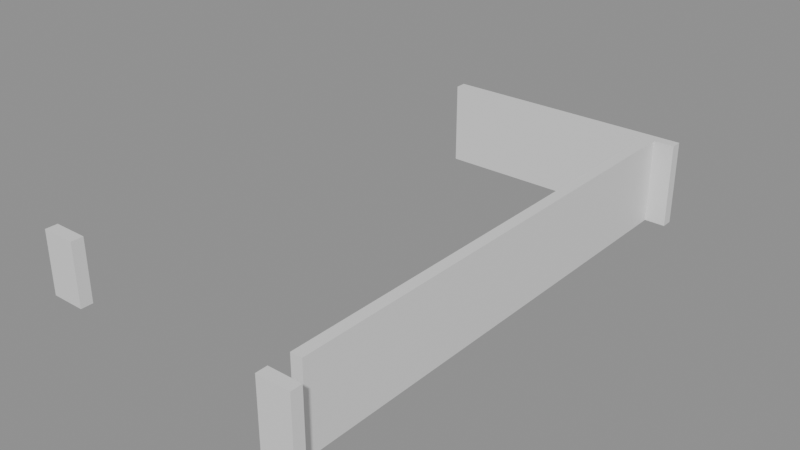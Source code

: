 # Source: building_lego.blend  (saved by Blender 5.0.119; exported with 4.5.12 LTS)
import bpy
from mathutils import Matrix  # noqa: F401  (used for matrix-valued properties, if any)

bpy.ops.wm.read_factory_settings(use_empty=True)
scene = bpy.context.scene
scene.name = 'Scene'

# ---- collections
col_01_paredes_externas = bpy.data.collections.new('01_Paredes_Externas'); scene.collection.children.link(col_01_paredes_externas)

# ---- materials (node trees are filled in below, after node groups)
mat_mat_parede_externa = bpy.data.materials.new('Mat_Parede_Externa')

# ---- material node trees
mat_mat_parede_externa.use_nodes = True; mat_mat_parede_externa.node_tree.nodes.clear()
_N = mat_mat_parede_externa.node_tree.nodes; _L = mat_mat_parede_externa.node_tree.links
n0 = _N.new('ShaderNodeBsdfPrincipled'); n0.name = 'BSDF - Pré-fundamentado'; n0.location = (-200, 100)
n1 = _N.new('ShaderNodeOutputMaterial'); n1.name = 'Saída de material'; n1.location = (200, 100)
_L.new(n0.outputs[0], n1.inputs[0])
n1.is_active_output = True

# ---- meshes
me_bloco_wall_torch_4728_1311_z15 = bpy.data.meshes.new('Bloco_wall_torch_4728_1311_z15')
me_bloco_wall_torch_4728_1311_z15.from_pydata([(-0.5, -0.175, -0.9), (0.5, -0.175, -0.9), (0.5, 0.175, -0.9), (-0.5, 0.175, -0.9), (-0.5, -0.175, 0.9), (0.5, -0.175, 0.9), (0.5, 0.175, 0.9), (-0.5, 0.175, 0.9)], [], [(0, 1, 2, 3), (4, 7, 6, 5), (0, 4, 5, 1), (2, 6, 7, 3), (0, 3, 7, 4), (1, 5, 6, 2)])
me_bloco_wall_torch_4728_1311_z15.materials.append(mat_mat_parede_externa)
me_bloco_wall_torch_4728_1311_z15.update()
me_bloco_dungeon_wall_4735_1311_z0 = bpy.data.meshes.new('Bloco_dungeon_wall_4735_1311_z0')
me_bloco_dungeon_wall_4735_1311_z0.from_pydata([(-0.5, -0.175, -1.32), (0.5, -0.175, -1.32), (0.5, 0.175, -1.32), (-0.5, 0.175, -1.32), (-0.5, -0.175, 1.32), (0.5, -0.175, 1.32), (0.5, 0.175, 1.32), (-0.5, 0.175, 1.32)], [], [(0, 1, 2, 3), (4, 7, 6, 5), (0, 4, 5, 1), (2, 6, 7, 3), (0, 3, 7, 4), (1, 5, 6, 2)])
me_bloco_dungeon_wall_4735_1311_z0.materials.append(mat_mat_parede_externa)
me_bloco_dungeon_wall_4735_1311_z0.update()
me_bloco_dungeon_wall_4728_1327_z0 = bpy.data.meshes.new('Bloco_dungeon_wall_4728_1327_z0')
me_bloco_dungeon_wall_4728_1327_z0.from_pydata([(-0.5, -0.175, -1.32), (0.5, -0.175, -1.32), (0.5, 0.175, -1.32), (-0.5, 0.175, -1.32), (-0.5, -0.175, 1.32), (0.5, -0.175, 1.32), (0.5, 0.175, 1.32), (-0.5, 0.175, 1.32)], [], [(0, 1, 2, 3), (4, 7, 6, 5), (0, 4, 5, 1), (2, 6, 7, 3), (0, 3, 7, 4), (1, 5, 6, 2)])
me_bloco_dungeon_wall_4728_1327_z0.materials.append(mat_mat_parede_externa)
me_bloco_dungeon_wall_4728_1327_z0.update()
me_bloco_dungeon_wall_4729_1327_z0 = bpy.data.meshes.new('Bloco_dungeon_wall_4729_1327_z0')
me_bloco_dungeon_wall_4729_1327_z0.from_pydata([(-0.5, -0.175, -1.32), (0.5, -0.175, -1.32), (0.5, 0.175, -1.32), (-0.5, 0.175, -1.32), (-0.5, -0.175, 1.32), (0.5, -0.175, 1.32), (0.5, 0.175, 1.32), (-0.5, 0.175, 1.32)], [], [(0, 1, 2, 3), (4, 7, 6, 5), (0, 4, 5, 1), (2, 6, 7, 3), (0, 3, 7, 4), (1, 5, 6, 2)])
me_bloco_dungeon_wall_4729_1327_z0.materials.append(mat_mat_parede_externa)
me_bloco_dungeon_wall_4729_1327_z0.update()
me_bloco_dungeon_wall_4730_1327_z0 = bpy.data.meshes.new('Bloco_dungeon_wall_4730_1327_z0')
me_bloco_dungeon_wall_4730_1327_z0.from_pydata([(-0.5, -0.175, -1.32), (0.5, -0.175, -1.32), (0.5, 0.175, -1.32), (-0.5, 0.175, -1.32), (-0.5, -0.175, 1.32), (0.5, -0.175, 1.32), (0.5, 0.175, 1.32), (-0.5, 0.175, 1.32)], [], [(0, 1, 2, 3), (4, 7, 6, 5), (0, 4, 5, 1), (2, 6, 7, 3), (0, 3, 7, 4), (1, 5, 6, 2)])
me_bloco_dungeon_wall_4730_1327_z0.materials.append(mat_mat_parede_externa)
me_bloco_dungeon_wall_4730_1327_z0.update()
me_bloco_dungeon_wall_4731_1327_z0 = bpy.data.meshes.new('Bloco_dungeon_wall_4731_1327_z0')
me_bloco_dungeon_wall_4731_1327_z0.from_pydata([(-0.5, -0.175, -1.32), (0.5, -0.175, -1.32), (0.5, 0.175, -1.32), (-0.5, 0.175, -1.32), (-0.5, -0.175, 1.32), (0.5, -0.175, 1.32), (0.5, 0.175, 1.32), (-0.5, 0.175, 1.32)], [], [(0, 1, 2, 3), (4, 7, 6, 5), (0, 4, 5, 1), (2, 6, 7, 3), (0, 3, 7, 4), (1, 5, 6, 2)])
me_bloco_dungeon_wall_4731_1327_z0.materials.append(mat_mat_parede_externa)
me_bloco_dungeon_wall_4731_1327_z0.update()
me_bloco_dungeon_wall_4732_1327_z0 = bpy.data.meshes.new('Bloco_dungeon_wall_4732_1327_z0')
me_bloco_dungeon_wall_4732_1327_z0.from_pydata([(-0.5, -0.175, -1.32), (0.5, -0.175, -1.32), (0.5, 0.175, -1.32), (-0.5, 0.175, -1.32), (-0.5, -0.175, 1.32), (0.5, -0.175, 1.32), (0.5, 0.175, 1.32), (-0.5, 0.175, 1.32)], [], [(0, 1, 2, 3), (4, 7, 6, 5), (0, 4, 5, 1), (2, 6, 7, 3), (0, 3, 7, 4), (1, 5, 6, 2)])
me_bloco_dungeon_wall_4732_1327_z0.materials.append(mat_mat_parede_externa)
me_bloco_dungeon_wall_4732_1327_z0.update()
me_bloco_dungeon_wall_4733_1327_z0 = bpy.data.meshes.new('Bloco_dungeon_wall_4733_1327_z0')
me_bloco_dungeon_wall_4733_1327_z0.from_pydata([(-0.5, -0.175, -1.32), (0.5, -0.175, -1.32), (0.5, 0.175, -1.32), (-0.5, 0.175, -1.32), (-0.5, -0.175, 1.32), (0.5, -0.175, 1.32), (0.5, 0.175, 1.32), (-0.5, 0.175, 1.32)], [], [(0, 1, 2, 3), (4, 7, 6, 5), (0, 4, 5, 1), (2, 6, 7, 3), (0, 3, 7, 4), (1, 5, 6, 2)])
me_bloco_dungeon_wall_4733_1327_z0.materials.append(mat_mat_parede_externa)
me_bloco_dungeon_wall_4733_1327_z0.update()
me_bloco_dungeon_wall_4734_1327_z0 = bpy.data.meshes.new('Bloco_dungeon_wall_4734_1327_z0')
me_bloco_dungeon_wall_4734_1327_z0.from_pydata([(-0.5, -0.175, -1.32), (0.5, -0.175, -1.32), (0.5, 0.175, -1.32), (-0.5, 0.175, -1.32), (-0.5, -0.175, 1.32), (0.5, -0.175, 1.32), (0.5, 0.175, 1.32), (-0.5, 0.175, 1.32)], [], [(0, 1, 2, 3), (4, 7, 6, 5), (0, 4, 5, 1), (2, 6, 7, 3), (0, 3, 7, 4), (1, 5, 6, 2)])
me_bloco_dungeon_wall_4734_1327_z0.materials.append(mat_mat_parede_externa)
me_bloco_dungeon_wall_4734_1327_z0.update()
me_bloco_dungeon_wall_4735_1327_z0 = bpy.data.meshes.new('Bloco_dungeon_wall_4735_1327_z0')
me_bloco_dungeon_wall_4735_1327_z0.from_pydata([(-0.5, -0.175, -1.32), (0.5, -0.175, -1.32), (0.5, 0.175, -1.32), (-0.5, 0.175, -1.32), (-0.5, -0.175, 1.32), (0.5, -0.175, 1.32), (0.5, 0.175, 1.32), (-0.5, 0.175, 1.32)], [], [(0, 1, 2, 3), (4, 7, 6, 5), (0, 4, 5, 1), (2, 6, 7, 3), (0, 3, 7, 4), (1, 5, 6, 2)])
me_bloco_dungeon_wall_4735_1327_z0.materials.append(mat_mat_parede_externa)
me_bloco_dungeon_wall_4735_1327_z0.update()
me_bloco_dungeon_wall_4735_1312_z0 = bpy.data.meshes.new('Bloco_dungeon_wall_4735_1312_z0')
me_bloco_dungeon_wall_4735_1312_z0.from_pydata([(-0.175, -0.5, -1.32), (0.175, -0.5, -1.32), (0.175, 0.5, -1.32), (-0.175, 0.5, -1.32), (-0.175, -0.5, 1.32), (0.175, -0.5, 1.32), (0.175, 0.5, 1.32), (-0.175, 0.5, 1.32)], [], [(0, 1, 2, 3), (4, 7, 6, 5), (0, 4, 5, 1), (2, 6, 7, 3), (0, 3, 7, 4), (1, 5, 6, 2)])
me_bloco_dungeon_wall_4735_1312_z0.materials.append(mat_mat_parede_externa)
me_bloco_dungeon_wall_4735_1312_z0.update()
me_bloco_dungeon_wall_4735_1313_z0 = bpy.data.meshes.new('Bloco_dungeon_wall_4735_1313_z0')
me_bloco_dungeon_wall_4735_1313_z0.from_pydata([(-0.175, -0.5, -1.32), (0.175, -0.5, -1.32), (0.175, 0.5, -1.32), (-0.175, 0.5, -1.32), (-0.175, -0.5, 1.32), (0.175, -0.5, 1.32), (0.175, 0.5, 1.32), (-0.175, 0.5, 1.32)], [], [(0, 1, 2, 3), (4, 7, 6, 5), (0, 4, 5, 1), (2, 6, 7, 3), (0, 3, 7, 4), (1, 5, 6, 2)])
me_bloco_dungeon_wall_4735_1313_z0.materials.append(mat_mat_parede_externa)
me_bloco_dungeon_wall_4735_1313_z0.update()
me_bloco_dungeon_wall_4735_1314_z0 = bpy.data.meshes.new('Bloco_dungeon_wall_4735_1314_z0')
me_bloco_dungeon_wall_4735_1314_z0.from_pydata([(-0.175, -0.5, -1.32), (0.175, -0.5, -1.32), (0.175, 0.5, -1.32), (-0.175, 0.5, -1.32), (-0.175, -0.5, 1.32), (0.175, -0.5, 1.32), (0.175, 0.5, 1.32), (-0.175, 0.5, 1.32)], [], [(0, 1, 2, 3), (4, 7, 6, 5), (0, 4, 5, 1), (2, 6, 7, 3), (0, 3, 7, 4), (1, 5, 6, 2)])
me_bloco_dungeon_wall_4735_1314_z0.materials.append(mat_mat_parede_externa)
me_bloco_dungeon_wall_4735_1314_z0.update()
me_bloco_dungeon_wall_4735_1315_z0 = bpy.data.meshes.new('Bloco_dungeon_wall_4735_1315_z0')
me_bloco_dungeon_wall_4735_1315_z0.from_pydata([(-0.175, -0.5, -1.32), (0.175, -0.5, -1.32), (0.175, 0.5, -1.32), (-0.175, 0.5, -1.32), (-0.175, -0.5, 1.32), (0.175, -0.5, 1.32), (0.175, 0.5, 1.32), (-0.175, 0.5, 1.32)], [], [(0, 1, 2, 3), (4, 7, 6, 5), (0, 4, 5, 1), (2, 6, 7, 3), (0, 3, 7, 4), (1, 5, 6, 2)])
me_bloco_dungeon_wall_4735_1315_z0.materials.append(mat_mat_parede_externa)
me_bloco_dungeon_wall_4735_1315_z0.update()
me_bloco_dungeon_wall_4735_1316_z0 = bpy.data.meshes.new('Bloco_dungeon_wall_4735_1316_z0')
me_bloco_dungeon_wall_4735_1316_z0.from_pydata([(-0.175, -0.5, -1.32), (0.175, -0.5, -1.32), (0.175, 0.5, -1.32), (-0.175, 0.5, -1.32), (-0.175, -0.5, 1.32), (0.175, -0.5, 1.32), (0.175, 0.5, 1.32), (-0.175, 0.5, 1.32)], [], [(0, 1, 2, 3), (4, 7, 6, 5), (0, 4, 5, 1), (2, 6, 7, 3), (0, 3, 7, 4), (1, 5, 6, 2)])
me_bloco_dungeon_wall_4735_1316_z0.materials.append(mat_mat_parede_externa)
me_bloco_dungeon_wall_4735_1316_z0.update()
me_bloco_dungeon_wall_4735_1317_z0 = bpy.data.meshes.new('Bloco_dungeon_wall_4735_1317_z0')
me_bloco_dungeon_wall_4735_1317_z0.from_pydata([(-0.175, -0.5, -1.32), (0.175, -0.5, -1.32), (0.175, 0.5, -1.32), (-0.175, 0.5, -1.32), (-0.175, -0.5, 1.32), (0.175, -0.5, 1.32), (0.175, 0.5, 1.32), (-0.175, 0.5, 1.32)], [], [(0, 1, 2, 3), (4, 7, 6, 5), (0, 4, 5, 1), (2, 6, 7, 3), (0, 3, 7, 4), (1, 5, 6, 2)])
me_bloco_dungeon_wall_4735_1317_z0.materials.append(mat_mat_parede_externa)
me_bloco_dungeon_wall_4735_1317_z0.update()
me_bloco_dungeon_wall_4735_1318_z0 = bpy.data.meshes.new('Bloco_dungeon_wall_4735_1318_z0')
me_bloco_dungeon_wall_4735_1318_z0.from_pydata([(-0.175, -0.5, -1.32), (0.175, -0.5, -1.32), (0.175, 0.5, -1.32), (-0.175, 0.5, -1.32), (-0.175, -0.5, 1.32), (0.175, -0.5, 1.32), (0.175, 0.5, 1.32), (-0.175, 0.5, 1.32)], [], [(0, 1, 2, 3), (4, 7, 6, 5), (0, 4, 5, 1), (2, 6, 7, 3), (0, 3, 7, 4), (1, 5, 6, 2)])
me_bloco_dungeon_wall_4735_1318_z0.materials.append(mat_mat_parede_externa)
me_bloco_dungeon_wall_4735_1318_z0.update()
me_bloco_dungeon_wall_4735_1319_z0 = bpy.data.meshes.new('Bloco_dungeon_wall_4735_1319_z0')
me_bloco_dungeon_wall_4735_1319_z0.from_pydata([(-0.175, -0.5, -1.32), (0.175, -0.5, -1.32), (0.175, 0.5, -1.32), (-0.175, 0.5, -1.32), (-0.175, -0.5, 1.32), (0.175, -0.5, 1.32), (0.175, 0.5, 1.32), (-0.175, 0.5, 1.32)], [], [(0, 1, 2, 3), (4, 7, 6, 5), (0, 4, 5, 1), (2, 6, 7, 3), (0, 3, 7, 4), (1, 5, 6, 2)])
me_bloco_dungeon_wall_4735_1319_z0.materials.append(mat_mat_parede_externa)
me_bloco_dungeon_wall_4735_1319_z0.update()
me_bloco_dungeon_wall_4735_1320_z0 = bpy.data.meshes.new('Bloco_dungeon_wall_4735_1320_z0')
me_bloco_dungeon_wall_4735_1320_z0.from_pydata([(-0.175, -0.5, -1.32), (0.175, -0.5, -1.32), (0.175, 0.5, -1.32), (-0.175, 0.5, -1.32), (-0.175, -0.5, 1.32), (0.175, -0.5, 1.32), (0.175, 0.5, 1.32), (-0.175, 0.5, 1.32)], [], [(0, 1, 2, 3), (4, 7, 6, 5), (0, 4, 5, 1), (2, 6, 7, 3), (0, 3, 7, 4), (1, 5, 6, 2)])
me_bloco_dungeon_wall_4735_1320_z0.materials.append(mat_mat_parede_externa)
me_bloco_dungeon_wall_4735_1320_z0.update()
me_bloco_dungeon_wall_4735_1321_z0 = bpy.data.meshes.new('Bloco_dungeon_wall_4735_1321_z0')
me_bloco_dungeon_wall_4735_1321_z0.from_pydata([(-0.175, -0.5, -1.32), (0.175, -0.5, -1.32), (0.175, 0.5, -1.32), (-0.175, 0.5, -1.32), (-0.175, -0.5, 1.32), (0.175, -0.5, 1.32), (0.175, 0.5, 1.32), (-0.175, 0.5, 1.32)], [], [(0, 1, 2, 3), (4, 7, 6, 5), (0, 4, 5, 1), (2, 6, 7, 3), (0, 3, 7, 4), (1, 5, 6, 2)])
me_bloco_dungeon_wall_4735_1321_z0.materials.append(mat_mat_parede_externa)
me_bloco_dungeon_wall_4735_1321_z0.update()
me_bloco_dungeon_wall_4735_1322_z0 = bpy.data.meshes.new('Bloco_dungeon_wall_4735_1322_z0')
me_bloco_dungeon_wall_4735_1322_z0.from_pydata([(-0.175, -0.5, -1.32), (0.175, -0.5, -1.32), (0.175, 0.5, -1.32), (-0.175, 0.5, -1.32), (-0.175, -0.5, 1.32), (0.175, -0.5, 1.32), (0.175, 0.5, 1.32), (-0.175, 0.5, 1.32)], [], [(0, 1, 2, 3), (4, 7, 6, 5), (0, 4, 5, 1), (2, 6, 7, 3), (0, 3, 7, 4), (1, 5, 6, 2)])
me_bloco_dungeon_wall_4735_1322_z0.materials.append(mat_mat_parede_externa)
me_bloco_dungeon_wall_4735_1322_z0.update()
me_bloco_dungeon_wall_4735_1323_z0 = bpy.data.meshes.new('Bloco_dungeon_wall_4735_1323_z0')
me_bloco_dungeon_wall_4735_1323_z0.from_pydata([(-0.175, -0.5, -1.32), (0.175, -0.5, -1.32), (0.175, 0.5, -1.32), (-0.175, 0.5, -1.32), (-0.175, -0.5, 1.32), (0.175, -0.5, 1.32), (0.175, 0.5, 1.32), (-0.175, 0.5, 1.32)], [], [(0, 1, 2, 3), (4, 7, 6, 5), (0, 4, 5, 1), (2, 6, 7, 3), (0, 3, 7, 4), (1, 5, 6, 2)])
me_bloco_dungeon_wall_4735_1323_z0.materials.append(mat_mat_parede_externa)
me_bloco_dungeon_wall_4735_1323_z0.update()
me_bloco_dungeon_wall_4735_1324_z0 = bpy.data.meshes.new('Bloco_dungeon_wall_4735_1324_z0')
me_bloco_dungeon_wall_4735_1324_z0.from_pydata([(-0.175, -0.5, -1.32), (0.175, -0.5, -1.32), (0.175, 0.5, -1.32), (-0.175, 0.5, -1.32), (-0.175, -0.5, 1.32), (0.175, -0.5, 1.32), (0.175, 0.5, 1.32), (-0.175, 0.5, 1.32)], [], [(0, 1, 2, 3), (4, 7, 6, 5), (0, 4, 5, 1), (2, 6, 7, 3), (0, 3, 7, 4), (1, 5, 6, 2)])
me_bloco_dungeon_wall_4735_1324_z0.materials.append(mat_mat_parede_externa)
me_bloco_dungeon_wall_4735_1324_z0.update()
me_bloco_dungeon_wall_4735_1325_z0 = bpy.data.meshes.new('Bloco_dungeon_wall_4735_1325_z0')
me_bloco_dungeon_wall_4735_1325_z0.from_pydata([(-0.175, -0.5, -1.32), (0.175, -0.5, -1.32), (0.175, 0.5, -1.32), (-0.175, 0.5, -1.32), (-0.175, -0.5, 1.32), (0.175, -0.5, 1.32), (0.175, 0.5, 1.32), (-0.175, 0.5, 1.32)], [], [(0, 1, 2, 3), (4, 7, 6, 5), (0, 4, 5, 1), (2, 6, 7, 3), (0, 3, 7, 4), (1, 5, 6, 2)])
me_bloco_dungeon_wall_4735_1325_z0.materials.append(mat_mat_parede_externa)
me_bloco_dungeon_wall_4735_1325_z0.update()
me_bloco_dungeon_wall_4735_1326_z0 = bpy.data.meshes.new('Bloco_dungeon_wall_4735_1326_z0')
me_bloco_dungeon_wall_4735_1326_z0.from_pydata([(-0.175, -0.5, -1.32), (0.175, -0.5, -1.32), (0.175, 0.5, -1.32), (-0.175, 0.5, -1.32), (-0.175, -0.5, 1.32), (0.175, -0.5, 1.32), (0.175, 0.5, 1.32), (-0.175, 0.5, 1.32)], [], [(0, 1, 2, 3), (4, 7, 6, 5), (0, 4, 5, 1), (2, 6, 7, 3), (0, 3, 7, 4), (1, 5, 6, 2)])
me_bloco_dungeon_wall_4735_1326_z0.materials.append(mat_mat_parede_externa)
me_bloco_dungeon_wall_4735_1326_z0.update()

# ---- objects
ob_parede_externa_norte_y1311_x4728_4728 = bpy.data.objects.new('Parede_Externa_Norte_Y1311_X4728_4728', None)
ob_bloco_wall_torch_4728_1311_z15 = bpy.data.objects.new('Bloco_wall_torch_4728_1311_z15', me_bloco_wall_torch_4728_1311_z15)
ob_parede_externa_norte_y1311_x4735_4735 = bpy.data.objects.new('Parede_Externa_Norte_Y1311_X4735_4735', None)
ob_bloco_dungeon_wall_4735_1311_z0 = bpy.data.objects.new('Bloco_dungeon_wall_4735_1311_z0', me_bloco_dungeon_wall_4735_1311_z0)
ob_parede_externa_sul_y1327_x4728_4735 = bpy.data.objects.new('Parede_Externa_Sul_Y1327_X4728_4735', None)
ob_bloco_dungeon_wall_4728_1327_z0 = bpy.data.objects.new('Bloco_dungeon_wall_4728_1327_z0', me_bloco_dungeon_wall_4728_1327_z0)
ob_bloco_dungeon_wall_4729_1327_z0 = bpy.data.objects.new('Bloco_dungeon_wall_4729_1327_z0', me_bloco_dungeon_wall_4729_1327_z0)
ob_bloco_dungeon_wall_4730_1327_z0 = bpy.data.objects.new('Bloco_dungeon_wall_4730_1327_z0', me_bloco_dungeon_wall_4730_1327_z0)
ob_bloco_dungeon_wall_4731_1327_z0 = bpy.data.objects.new('Bloco_dungeon_wall_4731_1327_z0', me_bloco_dungeon_wall_4731_1327_z0)
ob_bloco_dungeon_wall_4732_1327_z0 = bpy.data.objects.new('Bloco_dungeon_wall_4732_1327_z0', me_bloco_dungeon_wall_4732_1327_z0)
ob_bloco_dungeon_wall_4733_1327_z0 = bpy.data.objects.new('Bloco_dungeon_wall_4733_1327_z0', me_bloco_dungeon_wall_4733_1327_z0)
ob_bloco_dungeon_wall_4734_1327_z0 = bpy.data.objects.new('Bloco_dungeon_wall_4734_1327_z0', me_bloco_dungeon_wall_4734_1327_z0)
ob_bloco_dungeon_wall_4735_1327_z0 = bpy.data.objects.new('Bloco_dungeon_wall_4735_1327_z0', me_bloco_dungeon_wall_4735_1327_z0)
ob_parede_externa_leste_x4735_y1312_1326 = bpy.data.objects.new('Parede_Externa_Leste_X4735_Y1312_1326', None)
ob_bloco_dungeon_wall_4735_1312_z0 = bpy.data.objects.new('Bloco_dungeon_wall_4735_1312_z0', me_bloco_dungeon_wall_4735_1312_z0)
ob_bloco_dungeon_wall_4735_1313_z0 = bpy.data.objects.new('Bloco_dungeon_wall_4735_1313_z0', me_bloco_dungeon_wall_4735_1313_z0)
ob_bloco_dungeon_wall_4735_1314_z0 = bpy.data.objects.new('Bloco_dungeon_wall_4735_1314_z0', me_bloco_dungeon_wall_4735_1314_z0)
ob_bloco_dungeon_wall_4735_1315_z0 = bpy.data.objects.new('Bloco_dungeon_wall_4735_1315_z0', me_bloco_dungeon_wall_4735_1315_z0)
ob_bloco_dungeon_wall_4735_1316_z0 = bpy.data.objects.new('Bloco_dungeon_wall_4735_1316_z0', me_bloco_dungeon_wall_4735_1316_z0)
ob_bloco_dungeon_wall_4735_1317_z0 = bpy.data.objects.new('Bloco_dungeon_wall_4735_1317_z0', me_bloco_dungeon_wall_4735_1317_z0)
ob_bloco_dungeon_wall_4735_1318_z0 = bpy.data.objects.new('Bloco_dungeon_wall_4735_1318_z0', me_bloco_dungeon_wall_4735_1318_z0)
ob_bloco_dungeon_wall_4735_1319_z0 = bpy.data.objects.new('Bloco_dungeon_wall_4735_1319_z0', me_bloco_dungeon_wall_4735_1319_z0)
ob_bloco_dungeon_wall_4735_1320_z0 = bpy.data.objects.new('Bloco_dungeon_wall_4735_1320_z0', me_bloco_dungeon_wall_4735_1320_z0)
ob_bloco_dungeon_wall_4735_1321_z0 = bpy.data.objects.new('Bloco_dungeon_wall_4735_1321_z0', me_bloco_dungeon_wall_4735_1321_z0)
ob_bloco_dungeon_wall_4735_1322_z0 = bpy.data.objects.new('Bloco_dungeon_wall_4735_1322_z0', me_bloco_dungeon_wall_4735_1322_z0)
ob_bloco_dungeon_wall_4735_1323_z0 = bpy.data.objects.new('Bloco_dungeon_wall_4735_1323_z0', me_bloco_dungeon_wall_4735_1323_z0)
ob_bloco_dungeon_wall_4735_1324_z0 = bpy.data.objects.new('Bloco_dungeon_wall_4735_1324_z0', me_bloco_dungeon_wall_4735_1324_z0)
ob_bloco_dungeon_wall_4735_1325_z0 = bpy.data.objects.new('Bloco_dungeon_wall_4735_1325_z0', me_bloco_dungeon_wall_4735_1325_z0)
ob_bloco_dungeon_wall_4735_1326_z0 = bpy.data.objects.new('Bloco_dungeon_wall_4735_1326_z0', me_bloco_dungeon_wall_4735_1326_z0)

# ---- transforms, parenting, visibility, modifiers, constraints
ob_parede_externa_norte_y1311_x4728_4728.location = (-3.5, -8.0, 1.8)
ob_parede_externa_norte_y1311_x4728_4728.empty_display_type = 'CUBE'
ob_bloco_wall_torch_4728_1311_z15.parent = ob_parede_externa_norte_y1311_x4728_4728
ob_bloco_wall_torch_4728_1311_z15.matrix_parent_inverse = Matrix(((1.0, -0.0, 0.0, 3.5), (-0.0, 1.0, -0.0, 8.0), (0.0, -0.0, 1.0, -1.8), (-0.0, 0.0, -0.0, 1.0)))
ob_bloco_wall_torch_4728_1311_z15.location = (-3.5, -8.325, 2.7)
ob_parede_externa_norte_y1311_x4735_4735.location = (3.5, -8.0, 0.0)
ob_parede_externa_norte_y1311_x4735_4735.empty_display_type = 'CUBE'
ob_bloco_dungeon_wall_4735_1311_z0.parent = ob_parede_externa_norte_y1311_x4735_4735
ob_bloco_dungeon_wall_4735_1311_z0.matrix_parent_inverse = Matrix(((1.0, -0.0, 0.0, -3.5), (-0.0, 1.0, -0.0, 8.0), (0.0, -0.0, 1.0, -0.0), (-0.0, 0.0, -0.0, 1.0)))
ob_bloco_dungeon_wall_4735_1311_z0.location = (3.5, -8.325, 1.32)
ob_parede_externa_sul_y1327_x4728_4735.location = (0.0, 8.0, 0.0)
ob_parede_externa_sul_y1327_x4728_4735.empty_display_type = 'CUBE'
ob_bloco_dungeon_wall_4728_1327_z0.parent = ob_parede_externa_sul_y1327_x4728_4735
ob_bloco_dungeon_wall_4728_1327_z0.matrix_parent_inverse = Matrix(((1.0, -0.0, 0.0, -0.0), (-0.0, 1.0, -0.0, -8.0), (0.0, -0.0, 1.0, -0.0), (-0.0, 0.0, -0.0, 1.0)))
ob_bloco_dungeon_wall_4728_1327_z0.location = (-3.5, 7.675, 1.32)
ob_bloco_dungeon_wall_4729_1327_z0.parent = ob_parede_externa_sul_y1327_x4728_4735
ob_bloco_dungeon_wall_4729_1327_z0.matrix_parent_inverse = Matrix(((1.0, -0.0, 0.0, -0.0), (-0.0, 1.0, -0.0, -8.0), (0.0, -0.0, 1.0, -0.0), (-0.0, 0.0, -0.0, 1.0)))
ob_bloco_dungeon_wall_4729_1327_z0.location = (-2.5, 7.675, 1.32)
ob_bloco_dungeon_wall_4730_1327_z0.parent = ob_parede_externa_sul_y1327_x4728_4735
ob_bloco_dungeon_wall_4730_1327_z0.matrix_parent_inverse = Matrix(((1.0, -0.0, 0.0, -0.0), (-0.0, 1.0, -0.0, -8.0), (0.0, -0.0, 1.0, -0.0), (-0.0, 0.0, -0.0, 1.0)))
ob_bloco_dungeon_wall_4730_1327_z0.location = (-1.5, 7.675, 1.32)
ob_bloco_dungeon_wall_4731_1327_z0.parent = ob_parede_externa_sul_y1327_x4728_4735
ob_bloco_dungeon_wall_4731_1327_z0.matrix_parent_inverse = Matrix(((1.0, -0.0, 0.0, -0.0), (-0.0, 1.0, -0.0, -8.0), (0.0, -0.0, 1.0, -0.0), (-0.0, 0.0, -0.0, 1.0)))
ob_bloco_dungeon_wall_4731_1327_z0.location = (-0.5, 7.675, 1.32)
ob_bloco_dungeon_wall_4732_1327_z0.parent = ob_parede_externa_sul_y1327_x4728_4735
ob_bloco_dungeon_wall_4732_1327_z0.matrix_parent_inverse = Matrix(((1.0, -0.0, 0.0, -0.0), (-0.0, 1.0, -0.0, -8.0), (0.0, -0.0, 1.0, -0.0), (-0.0, 0.0, -0.0, 1.0)))
ob_bloco_dungeon_wall_4732_1327_z0.location = (0.5, 7.675, 1.32)
ob_bloco_dungeon_wall_4733_1327_z0.parent = ob_parede_externa_sul_y1327_x4728_4735
ob_bloco_dungeon_wall_4733_1327_z0.matrix_parent_inverse = Matrix(((1.0, -0.0, 0.0, -0.0), (-0.0, 1.0, -0.0, -8.0), (0.0, -0.0, 1.0, -0.0), (-0.0, 0.0, -0.0, 1.0)))
ob_bloco_dungeon_wall_4733_1327_z0.location = (1.5, 7.675, 1.32)
ob_bloco_dungeon_wall_4734_1327_z0.parent = ob_parede_externa_sul_y1327_x4728_4735
ob_bloco_dungeon_wall_4734_1327_z0.matrix_parent_inverse = Matrix(((1.0, -0.0, 0.0, -0.0), (-0.0, 1.0, -0.0, -8.0), (0.0, -0.0, 1.0, -0.0), (-0.0, 0.0, -0.0, 1.0)))
ob_bloco_dungeon_wall_4734_1327_z0.location = (2.5, 7.675, 1.32)
ob_bloco_dungeon_wall_4735_1327_z0.parent = ob_parede_externa_sul_y1327_x4728_4735
ob_bloco_dungeon_wall_4735_1327_z0.matrix_parent_inverse = Matrix(((1.0, -0.0, 0.0, -0.0), (-0.0, 1.0, -0.0, -8.0), (0.0, -0.0, 1.0, -0.0), (-0.0, 0.0, -0.0, 1.0)))
ob_bloco_dungeon_wall_4735_1327_z0.location = (3.5, 7.675, 1.32)
ob_parede_externa_leste_x4735_y1312_1326.location = (3.5, 0.0, 0.0)
ob_parede_externa_leste_x4735_y1312_1326.empty_display_type = 'CUBE'
ob_bloco_dungeon_wall_4735_1312_z0.parent = ob_parede_externa_leste_x4735_y1312_1326
ob_bloco_dungeon_wall_4735_1312_z0.matrix_parent_inverse = Matrix(((1.0, -0.0, 0.0, -3.5), (-0.0, 1.0, -0.0, 0.0), (0.0, -0.0, 1.0, -0.0), (-0.0, 0.0, -0.0, 1.0)))
ob_bloco_dungeon_wall_4735_1312_z0.location = (3.175, -7.0, 1.32)
ob_bloco_dungeon_wall_4735_1313_z0.parent = ob_parede_externa_leste_x4735_y1312_1326
ob_bloco_dungeon_wall_4735_1313_z0.matrix_parent_inverse = Matrix(((1.0, -0.0, 0.0, -3.5), (-0.0, 1.0, -0.0, 0.0), (0.0, -0.0, 1.0, -0.0), (-0.0, 0.0, -0.0, 1.0)))
ob_bloco_dungeon_wall_4735_1313_z0.location = (3.175, -6.0, 1.32)
ob_bloco_dungeon_wall_4735_1314_z0.parent = ob_parede_externa_leste_x4735_y1312_1326
ob_bloco_dungeon_wall_4735_1314_z0.matrix_parent_inverse = Matrix(((1.0, -0.0, 0.0, -3.5), (-0.0, 1.0, -0.0, 0.0), (0.0, -0.0, 1.0, -0.0), (-0.0, 0.0, -0.0, 1.0)))
ob_bloco_dungeon_wall_4735_1314_z0.location = (3.175, -5.0, 1.32)
ob_bloco_dungeon_wall_4735_1315_z0.parent = ob_parede_externa_leste_x4735_y1312_1326
ob_bloco_dungeon_wall_4735_1315_z0.matrix_parent_inverse = Matrix(((1.0, -0.0, 0.0, -3.5), (-0.0, 1.0, -0.0, 0.0), (0.0, -0.0, 1.0, -0.0), (-0.0, 0.0, -0.0, 1.0)))
ob_bloco_dungeon_wall_4735_1315_z0.location = (3.175, -4.0, 1.32)
ob_bloco_dungeon_wall_4735_1316_z0.parent = ob_parede_externa_leste_x4735_y1312_1326
ob_bloco_dungeon_wall_4735_1316_z0.matrix_parent_inverse = Matrix(((1.0, -0.0, 0.0, -3.5), (-0.0, 1.0, -0.0, 0.0), (0.0, -0.0, 1.0, -0.0), (-0.0, 0.0, -0.0, 1.0)))
ob_bloco_dungeon_wall_4735_1316_z0.location = (3.175, -3.0, 1.32)
ob_bloco_dungeon_wall_4735_1317_z0.parent = ob_parede_externa_leste_x4735_y1312_1326
ob_bloco_dungeon_wall_4735_1317_z0.matrix_parent_inverse = Matrix(((1.0, -0.0, 0.0, -3.5), (-0.0, 1.0, -0.0, 0.0), (0.0, -0.0, 1.0, -0.0), (-0.0, 0.0, -0.0, 1.0)))
ob_bloco_dungeon_wall_4735_1317_z0.location = (3.175, -2.0, 1.32)
ob_bloco_dungeon_wall_4735_1318_z0.parent = ob_parede_externa_leste_x4735_y1312_1326
ob_bloco_dungeon_wall_4735_1318_z0.matrix_parent_inverse = Matrix(((1.0, -0.0, 0.0, -3.5), (-0.0, 1.0, -0.0, 0.0), (0.0, -0.0, 1.0, -0.0), (-0.0, 0.0, -0.0, 1.0)))
ob_bloco_dungeon_wall_4735_1318_z0.location = (3.175, -1.0, 1.32)
ob_bloco_dungeon_wall_4735_1319_z0.parent = ob_parede_externa_leste_x4735_y1312_1326
ob_bloco_dungeon_wall_4735_1319_z0.matrix_parent_inverse = Matrix(((1.0, -0.0, 0.0, -3.5), (-0.0, 1.0, -0.0, 0.0), (0.0, -0.0, 1.0, -0.0), (-0.0, 0.0, -0.0, 1.0)))
ob_bloco_dungeon_wall_4735_1319_z0.location = (3.175, 0.0, 1.32)
ob_bloco_dungeon_wall_4735_1320_z0.parent = ob_parede_externa_leste_x4735_y1312_1326
ob_bloco_dungeon_wall_4735_1320_z0.matrix_parent_inverse = Matrix(((1.0, -0.0, 0.0, -3.5), (-0.0, 1.0, -0.0, 0.0), (0.0, -0.0, 1.0, -0.0), (-0.0, 0.0, -0.0, 1.0)))
ob_bloco_dungeon_wall_4735_1320_z0.location = (3.175, 1.0, 1.32)
ob_bloco_dungeon_wall_4735_1321_z0.parent = ob_parede_externa_leste_x4735_y1312_1326
ob_bloco_dungeon_wall_4735_1321_z0.matrix_parent_inverse = Matrix(((1.0, -0.0, 0.0, -3.5), (-0.0, 1.0, -0.0, 0.0), (0.0, -0.0, 1.0, -0.0), (-0.0, 0.0, -0.0, 1.0)))
ob_bloco_dungeon_wall_4735_1321_z0.location = (3.175, 2.0, 1.32)
ob_bloco_dungeon_wall_4735_1322_z0.parent = ob_parede_externa_leste_x4735_y1312_1326
ob_bloco_dungeon_wall_4735_1322_z0.matrix_parent_inverse = Matrix(((1.0, -0.0, 0.0, -3.5), (-0.0, 1.0, -0.0, 0.0), (0.0, -0.0, 1.0, -0.0), (-0.0, 0.0, -0.0, 1.0)))
ob_bloco_dungeon_wall_4735_1322_z0.location = (3.175, 3.0, 1.32)
ob_bloco_dungeon_wall_4735_1323_z0.parent = ob_parede_externa_leste_x4735_y1312_1326
ob_bloco_dungeon_wall_4735_1323_z0.matrix_parent_inverse = Matrix(((1.0, -0.0, 0.0, -3.5), (-0.0, 1.0, -0.0, 0.0), (0.0, -0.0, 1.0, -0.0), (-0.0, 0.0, -0.0, 1.0)))
ob_bloco_dungeon_wall_4735_1323_z0.location = (3.175, 4.0, 1.32)
ob_bloco_dungeon_wall_4735_1324_z0.parent = ob_parede_externa_leste_x4735_y1312_1326
ob_bloco_dungeon_wall_4735_1324_z0.matrix_parent_inverse = Matrix(((1.0, -0.0, 0.0, -3.5), (-0.0, 1.0, -0.0, 0.0), (0.0, -0.0, 1.0, -0.0), (-0.0, 0.0, -0.0, 1.0)))
ob_bloco_dungeon_wall_4735_1324_z0.location = (3.175, 5.0, 1.32)
ob_bloco_dungeon_wall_4735_1325_z0.parent = ob_parede_externa_leste_x4735_y1312_1326
ob_bloco_dungeon_wall_4735_1325_z0.matrix_parent_inverse = Matrix(((1.0, -0.0, 0.0, -3.5), (-0.0, 1.0, -0.0, 0.0), (0.0, -0.0, 1.0, -0.0), (-0.0, 0.0, -0.0, 1.0)))
ob_bloco_dungeon_wall_4735_1325_z0.location = (3.175, 6.0, 1.32)
ob_bloco_dungeon_wall_4735_1326_z0.parent = ob_parede_externa_leste_x4735_y1312_1326
ob_bloco_dungeon_wall_4735_1326_z0.matrix_parent_inverse = Matrix(((1.0, -0.0, 0.0, -3.5), (-0.0, 1.0, -0.0, 0.0), (0.0, -0.0, 1.0, -0.0), (-0.0, 0.0, -0.0, 1.0)))
ob_bloco_dungeon_wall_4735_1326_z0.location = (3.175, 7.0, 1.32)

# ---- collection membership
col_01_paredes_externas.objects.link(ob_parede_externa_norte_y1311_x4728_4728)
col_01_paredes_externas.objects.link(ob_bloco_wall_torch_4728_1311_z15)
col_01_paredes_externas.objects.link(ob_parede_externa_norte_y1311_x4735_4735)
col_01_paredes_externas.objects.link(ob_bloco_dungeon_wall_4735_1311_z0)
col_01_paredes_externas.objects.link(ob_parede_externa_sul_y1327_x4728_4735)
col_01_paredes_externas.objects.link(ob_bloco_dungeon_wall_4728_1327_z0)
col_01_paredes_externas.objects.link(ob_bloco_dungeon_wall_4729_1327_z0)
col_01_paredes_externas.objects.link(ob_bloco_dungeon_wall_4730_1327_z0)
col_01_paredes_externas.objects.link(ob_bloco_dungeon_wall_4731_1327_z0)
col_01_paredes_externas.objects.link(ob_bloco_dungeon_wall_4732_1327_z0)
col_01_paredes_externas.objects.link(ob_bloco_dungeon_wall_4733_1327_z0)
col_01_paredes_externas.objects.link(ob_bloco_dungeon_wall_4734_1327_z0)
col_01_paredes_externas.objects.link(ob_bloco_dungeon_wall_4735_1327_z0)
col_01_paredes_externas.objects.link(ob_parede_externa_leste_x4735_y1312_1326)
col_01_paredes_externas.objects.link(ob_bloco_dungeon_wall_4735_1312_z0)
col_01_paredes_externas.objects.link(ob_bloco_dungeon_wall_4735_1313_z0)
col_01_paredes_externas.objects.link(ob_bloco_dungeon_wall_4735_1314_z0)
col_01_paredes_externas.objects.link(ob_bloco_dungeon_wall_4735_1315_z0)
col_01_paredes_externas.objects.link(ob_bloco_dungeon_wall_4735_1316_z0)
col_01_paredes_externas.objects.link(ob_bloco_dungeon_wall_4735_1317_z0)
col_01_paredes_externas.objects.link(ob_bloco_dungeon_wall_4735_1318_z0)
col_01_paredes_externas.objects.link(ob_bloco_dungeon_wall_4735_1319_z0)
col_01_paredes_externas.objects.link(ob_bloco_dungeon_wall_4735_1320_z0)
col_01_paredes_externas.objects.link(ob_bloco_dungeon_wall_4735_1321_z0)
col_01_paredes_externas.objects.link(ob_bloco_dungeon_wall_4735_1322_z0)
col_01_paredes_externas.objects.link(ob_bloco_dungeon_wall_4735_1323_z0)
col_01_paredes_externas.objects.link(ob_bloco_dungeon_wall_4735_1324_z0)
col_01_paredes_externas.objects.link(ob_bloco_dungeon_wall_4735_1325_z0)
col_01_paredes_externas.objects.link(ob_bloco_dungeon_wall_4735_1326_z0)

# ---- scene / render settings (as saved in the file)
scene.frame_start = 1; scene.frame_end = 250; scene.frame_set(1)
scene.render.engine = 'BLENDER_EEVEE_NEXT'
scene.render.bake_bias = 0.0
scene.render.bake_samples = 0
scene.cycles.sampling_pattern = 'TABULATED_SOBOL'
scene.eevee.use_volume_custom_range = False
bpy.context.view_layer.update()

# ---- added for rendering (the .blend has no active camera and no usable light): camera, sun + grey world if the file has none
cam_auto = bpy.data.cameras.new('AutoCamera')
cam_auto.lens = 50.0
cam_auto.sensor_width = 36.0
cam_auto.clip_end = 1000.0
ob_auto_camera = bpy.data.objects.new('AutoCamera', cam_auto)
scene.collection.objects.link(ob_auto_camera)
ob_auto_camera.location = (17.1674, -20.9259, 15.5339)
ob_auto_camera.rotation_euler = (1.09748, -7.21219e-08, 0.694738)
scene.camera = ob_auto_camera
light_auto_sun = bpy.data.lights.new('AutoSun', 'SUN')
light_auto_sun.energy = 3.0
light_auto_sun.angle = 0.0523599
ob_auto_sun = bpy.data.objects.new('AutoSun', light_auto_sun)
scene.collection.objects.link(ob_auto_sun)
ob_auto_sun.rotation_euler = (0.872665, 0.174533, 0.523599)
if scene.world is None:
    world_auto = bpy.data.worlds.new('AutoWorld')
    world_auto.color = (0.3, 0.3, 0.3)
    scene.world = world_auto
bpy.context.view_layer.update()
